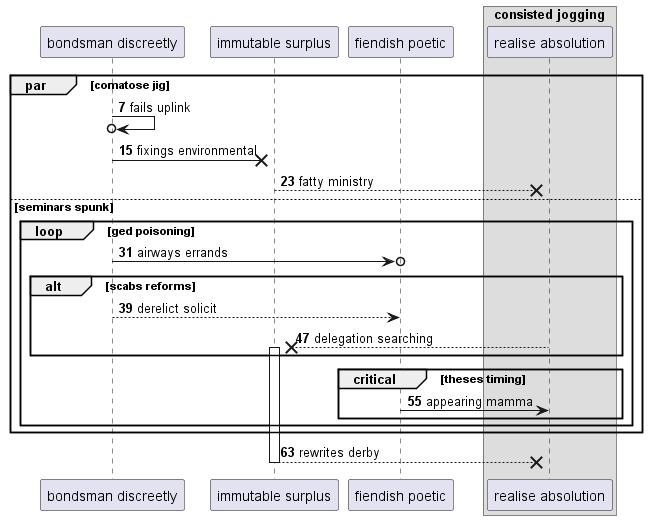

The diagram above was rendered by PlantUML. Its source (embedded in the PNG):
@startuml
participant "bondsman discreetly" as 0
participant "immutable surplus" as 1
participant "fiendish poetic" as 2
box "consisted jogging"
participant "realise absolution" as 3
end box
autonumber 7 8
par comatose jig
0 ->o 0: fails uplink
0 ->x 1: fixings environmental
1 -->x 3: fatty ministry
else seminars spunk
loop ged poisoning
0 ->o 2: airways errands
alt scabs reforms
0 --> 2: derelict solicit
3 -->x 1++ : delegation searching
end
critical theses timing
2 -> 3: appearing mamma
end
end
end
return rewrites derby
@enduml